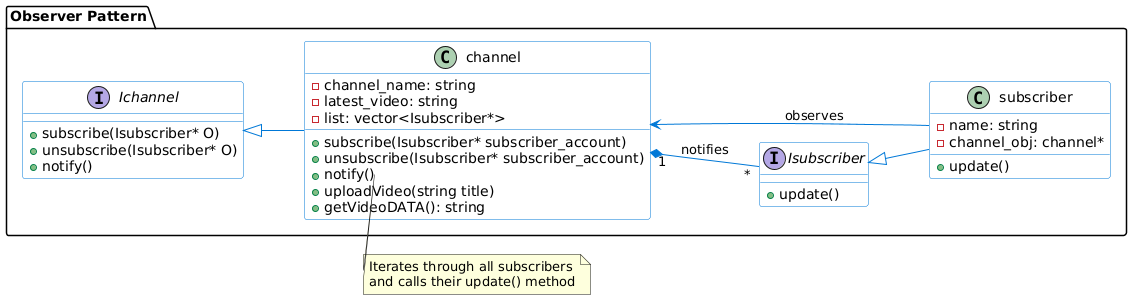

The diagram above was rendered by PlantUML. Its source (embedded in the PNG):
@startuml
left to right direction
skinparam class {
    BackgroundColor White
    ArrowColor #0078d7
    BorderColor #0078d7
}

package "Observer Pattern" {

    interface Ichannel {
        + subscribe(Isubscriber* O)
        + unsubscribe(Isubscriber* O)
        + notify()
    }

    interface Isubscriber {
        + update()
    }

    class channel {
        - channel_name: string
        - latest_video: string
        - list: vector<Isubscriber*>
        + subscribe(Isubscriber* subscriber_account)
        + unsubscribe(Isubscriber* subscriber_account)
        + notify()
        + uploadVideo(string title)
        + getVideoDATA(): string
    }

    class subscriber {
        - name: string
        - channel_obj: channel*
        + update()
    }

    Ichannel <|-- channel
    Isubscriber <|-- subscriber
    channel "1" *-- "*" Isubscriber : notifies
    subscriber --> channel : observes
}

note left of channel::notify
    Iterates through all subscribers
    and calls their update() method
end note
@enduml